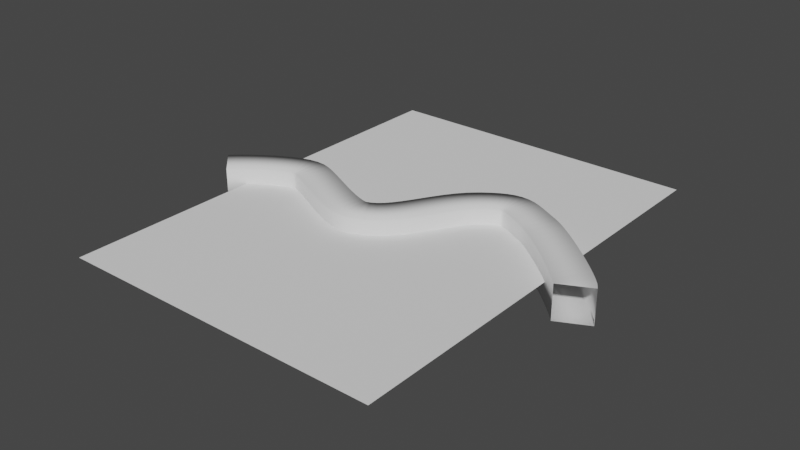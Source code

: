 # Source: serial_planes0.blend  (saved by Blender 3.6.13; exported with 4.5.12 LTS)
import bpy
from mathutils import Matrix  # noqa: F401  (used for matrix-valued properties, if any)

bpy.ops.wm.read_factory_settings(use_empty=True)
scene = bpy.context.scene
scene.name = 'Scene'

# ---- collections
col_collection = bpy.data.collections.new('Collection'); scene.collection.children.link(col_collection)

# ---- node groups
ng_geometry_nodes_001 = bpy.data.node_groups.new('Geometry Nodes.001', 'GeometryNodeTree')
_s = ng_geometry_nodes_001.interface.new_socket(name='Geometry', in_out='OUTPUT', socket_type='NodeSocketGeometry')
_s = ng_geometry_nodes_001.interface.new_socket(name='Geometry', in_out='INPUT', socket_type='NodeSocketGeometry')
_s = ng_geometry_nodes_001.interface.new_socket(name='resolution of base line', in_out='INPUT', socket_type='NodeSocketFloat')
_s.subtype = 'DISTANCE'
_s.default_value = 0.1
_s.min_value = 0.01
_s = ng_geometry_nodes_001.interface.new_socket(name='planes resolution', in_out='INPUT', socket_type='NodeSocketFloat')
_s.subtype = 'DISTANCE'
_s.default_value = 1.0
_s.min_value = 0.01
_s = ng_geometry_nodes_001.interface.new_socket(name='width', in_out='INPUT', socket_type='NodeSocketFloat')
_s.default_value = 1.0
_s.min_value = 1.0
_s.max_value = 1e+04
_s = ng_geometry_nodes_001.interface.new_socket(name='base height', in_out='INPUT', socket_type='NodeSocketFloat')
_s.default_value = 1.0
_s.min_value = -1e+04
_s.max_value = 1e+04
_s = ng_geometry_nodes_001.interface.new_socket(name='thickness', in_out='INPUT', socket_type='NodeSocketFloat')
_s.default_value = 1.0
_s = ng_geometry_nodes_001.interface.new_socket(name='texture coordinates', in_out='INPUT', socket_type='NodeSocketFloat')
_s.default_value = 3.3
_s.min_value = -1000.0
_s.max_value = 1000.0
_s = ng_geometry_nodes_001.interface.new_socket(name='perspective transition', in_out='INPUT', socket_type='NodeSocketFloat')
_s.default_value = 2.0
_s.min_value = -1e+04
_s.max_value = 1e+04
ng_geometry_nodes_001.is_modifier = True
# nodes of 'Geometry Nodes.001' reference scene objects; filled in after objects exist
ng_geometry_nodes = bpy.data.node_groups.new('Geometry Nodes', 'GeometryNodeTree')
_s = ng_geometry_nodes.interface.new_socket(name='Geometry', in_out='OUTPUT', socket_type='NodeSocketGeometry')
_s = ng_geometry_nodes.interface.new_socket(name='Geometry', in_out='INPUT', socket_type='NodeSocketGeometry')
ng_geometry_nodes.is_modifier = True
_N = ng_geometry_nodes.nodes; _L = ng_geometry_nodes.links
n0 = _N.new('NodeGroupInput'); n0.name = 'Group Input'; n0.location = (-340, 0)
n1 = _N.new('NodeGroupOutput'); n1.name = 'Group Output'; n1.location = (200, 0)
n2 = _N.new('GeometryNodeCurveToMesh'); n2.name = 'Curve to Mesh'; n2.location = (-20, 1)
n3 = _N.new('GeometryNodeCurvePrimitiveQuadrilateral'); n3.name = 'Quadrilateral'; n3.location = (-318, -147)
n4 = _N.new('GeometryNodeInputNamedAttribute'); n4.name = 'Named Attribute'; n4.location = (-45, 1)
n4.inputs[0].default_value = 'radius'
n5 = _N.new('GeometryNodeSwitch'); n5.name = 'Switch'; n5.location = (-45, 1)
n5.input_type = 'FLOAT'
n5.inputs[1].default_value = 1.0
_L.new(n2.outputs[0], n1.inputs[0])
_L.new(n0.outputs[0], n2.inputs[0])
_L.new(n3.outputs[0], n2.inputs[1])
_L.new(n4.outputs[1], n5.inputs[0])
_L.new(n4.outputs[0], n5.inputs[2])
_L.new(n5.outputs[0], n2.inputs[2])
n1.is_active_output = True
ng_geometry_nodes_002 = bpy.data.node_groups.new('Geometry Nodes.002', 'GeometryNodeTree')
_s = ng_geometry_nodes_002.interface.new_socket(name='Geometry', in_out='OUTPUT', socket_type='NodeSocketGeometry')
_s = ng_geometry_nodes_002.interface.new_socket(name='Geometry', in_out='INPUT', socket_type='NodeSocketGeometry')
ng_geometry_nodes_002.is_modifier = True
_N = ng_geometry_nodes_002.nodes; _L = ng_geometry_nodes_002.links
n0 = _N.new('NodeGroupInput'); n0.name = 'Group Input'; n0.location = (-340, 0)
n1 = _N.new('NodeGroupOutput'); n1.name = 'Group Output'; n1.location = (304, 0)
n2 = _N.new('GeometryNodeMeshGrid'); n2.name = 'Grid'; n2.location = (-137, 6)
n2.inputs[0].default_value = 18.9
n2.inputs[1].default_value = 25.9
n3 = _N.new('GeometryNodeTransform'); n3.name = 'Transform Geometry'; n3.location = (83, 1)
n3.inputs[1].default_value = (0.0, 0.0, 0.1)
_L.new(n3.outputs[0], n1.inputs[0])
_L.new(n2.outputs[0], n3.inputs[0])
n1.is_active_output = True

# ---- world
world_world = bpy.data.worlds.new('World'); scene.world = world_world
world_world.use_nodes = True; world_world.node_tree.nodes.clear()
_N = world_world.node_tree.nodes; _L = world_world.node_tree.links
n0 = _N.new('ShaderNodeOutputWorld'); n0.name = 'World Output'; n0.location = (300, 300)
n1 = _N.new('ShaderNodeBackground'); n1.name = 'Background'; n1.location = (10, 300)
n1.inputs[0].default_value = (0.05088, 0.05088, 0.05088, 1.0)
_L.new(n1.outputs[0], n0.inputs[0])
n0.is_active_output = True
world_world.color = (0.05088, 0.05088, 0.05088)
world_world.use_sun_shadow = False
world_world.sun_shadow_jitter_overblur = 0.0

# ---- meshes
me_plane = bpy.data.meshes.new('Plane')
me_plane.from_pydata([(-1.0, -1.0, 0.0), (1.0, -1.0, 0.0), (-1.0, 1.0, 0.0), (1.0, 1.0, 0.0)], [], [(0, 1, 3, 2)])
_uv = me_plane.uv_layers.new(name='UVMap')
_uv.uv.foreach_set('vector', [0.0, 0.0, 1.0, 0.0, 1.0, 1.0, 0.0, 1.0])
me_plane.update()

# ---- curves / text
cu_beziercurve_003 = bpy.data.curves.new('BezierCurve.003', 'CURVE')
cu_beziercurve_003.dimensions = '3D'
_sp = cu_beziercurve_003.splines.new('BEZIER'); _sp.bezier_points.add(1)
_sp.bezier_points.foreach_set('co', [-9.0, 0.0, 0.0, 9.0, 0.0, 0.0])
_sp.bezier_points.foreach_set('handle_left', [-9.707, 0.0, 0.0, 8.0, 0.0, 0.0])
_sp.bezier_points.foreach_set('handle_right', [-8.293, 0.0, 0.0, 10.0, 0.0, 0.0])
for _p, _l, _r in zip(_sp.bezier_points, ['ALIGNED', 'ALIGNED'], ['ALIGNED', 'ALIGNED']): _p.handle_left_type = _l; _p.handle_right_type = _r
_sp.order_u = 0
_sp.order_v = 0
cu_beziercurve_003.use_path = True
cu_beziercurve_003.fill_mode = 'FULL'
cu_beziercurve = bpy.data.curves.new('BezierCurve', 'CURVE')
cu_beziercurve.dimensions = '3D'
_sp = cu_beziercurve.splines.new('BEZIER'); _sp.bezier_points.add(5)
_sp.bezier_points.foreach_set('co', [-10.95, -1.735, 0.0, -6.682, 0.5243, 0.0, -1.336, -1.57, 0.0, 3.019, 3.391, 0.0, 6.729, 3.173, 0.0, 11.54, -1.067, 0.0])
_sp.bezier_points.foreach_set('handle_left', [-11.77, -2.551, 0.0, -7.807, 0.778, 0.0, -2.378, -1.816, 0.0, 1.27, 2.055, 0.0, 4.758, 4.172, 0.0, 11.23, -0.4575, 0.0])
_sp.bezier_points.foreach_set('handle_right', [-10.13, -0.9199, 0.0, -5.637, 0.2887, 0.0, 0.8058, -1.065, 0.0, 4.61, 4.606, 0.0, 7.802, 2.628, 0.0, 11.84, -1.677, 0.0])
for _p, _l, _r in zip(_sp.bezier_points, ['ALIGNED', 'ALIGNED', 'ALIGNED', 'ALIGNED', 'ALIGNED', 'ALIGNED'], ['ALIGNED', 'ALIGNED', 'ALIGNED', 'ALIGNED', 'ALIGNED', 'ALIGNED']): _p.handle_left_type = _l; _p.handle_right_type = _r
_sp.order_u = 0
_sp.order_v = 0
cu_beziercurve.use_path = True
cu_beziercurve.fill_mode = 'FULL'

# ---- objects
ob_hills = bpy.data.objects.new('hills', cu_beziercurve_003)
ob_river_cutter = bpy.data.objects.new('river cutter', cu_beziercurve)
ob_river = bpy.data.objects.new('river', me_plane)
_N = ng_geometry_nodes_001.nodes; _L = ng_geometry_nodes_001.links
n0 = _N.new('NodeFrame'); n0.name = 'Frame'; n0.location = (1589, -215)
n0.label = ' '
n0.width = 671
n1 = _N.new('NodeFrame'); n1.name = 'Frame.002'; n1.location = (3254, 56)
n1.label = 'making the planes'
n1.width = 391
n2 = _N.new('NodeFrame'); n2.name = 'Frame.001'; n2.location = (7517, -53)
n2.label = 'solidify'
n2.width = 359
n3 = _N.new('NodeFrame'); n3.name = 'Frame.004'; n3.location = (6171, -319)
n3.label = 'moving points back to the origin (or close)'
n3.width = 581
n4 = _N.new('NodeFrame'); n4.name = 'Frame.003'; n4.location = (5626, -611)
n4.label = 'selecting points'
n4.width = 1128
n5 = _N.new('NodeFrame'); n5.name = 'Frame.006'; n5.location = (4364, -622)
n5.label = 'perspective transition'
n5.width = 547
n6 = _N.new('NodeFrame'); n6.name = 'Frame.005'; n6.location = (4113, -222)
n6.label = 'distortion'
n6.width = 724
n7 = _N.new('GeometryNodeResampleCurve'); n7.name = 'Resample Curve'; n7.location = (1719, -14)
n7.keep_last_segment = False
n8 = _N.new('GeometryNodeInstanceOnPoints'); n8.name = 'Instance on Points'; n8.location = (2645, -99)
n9 = _N.new('GeometryNodeCurveToMesh'); n9.name = 'Curve to Mesh'; n9.location = (3052, -18)
n10 = _N.new('GeometryNodeRealizeInstances'); n10.name = 'Realize Instances'; n10.location = (2832, -41)
n11 = _N.new('GeometryNodeResampleCurve'); n11.name = 'Resample Curve.001'; n11.location = (2447, -215)
n11.keep_last_segment = False
n12 = _N.new('GeometryNodeCurvePrimitiveLine'); n12.name = 'Curve Line'; n12.location = (501, -56)
n13 = _N.new('ShaderNodeCombineXYZ'); n13.name = 'Combine XYZ'; n13.location = (297, -40)
n14 = _N.new('ShaderNodeCombineXYZ'); n14.name = 'Combine XYZ.001'; n14.location = (293, -177)
n15 = _N.new('NodeReroute'); n15.name = 'Reroute.001'; n15.location = (36, -265)
n15.width = 16
n15.socket_idname = 'NodeSocketFloat'
n16 = _N.new('ShaderNodeMath'); n16.name = 'Math'; n16.location = (85, -62)
n16.operation = 'MULTIPLY'
n16.inputs[1].default_value = -1.0
n17 = _N.new('NodeGroupInput'); n17.name = 'Group Input.003'; n17.location = (2293, -315)
n18 = _N.new('ShaderNodeCombineXYZ'); n18.name = 'Combine XYZ.002'; n18.location = (213, -276)
n19 = _N.new('NodeGroupInput'); n19.name = 'Group Input.001'; n19.location = (30, -256)
n20 = _N.new('GeometryNodeExtrudeMesh'); n20.name = 'Extrude Mesh'; n20.location = (221, -40)
n21 = _N.new('GeometryNodeDeleteGeometry'); n21.name = 'Delete Geometry'; n21.location = (4289, 17)
n22 = _N.new('NodeGroupOutput'); n22.name = 'Group Output'; n22.location = (8124, 102)
n23 = _N.new('ShaderNodeVectorMath'); n23.name = 'Vector Math'; n23.location = (6605, -124)
n23.operation = 'SCALE'
n23.inputs[0].default_value = (0.0, 0.0, 1.0)
n24 = _N.new('GeometryNodeSetPosition'); n24.name = 'Set Position'; n24.location = (7088, 28)
n25 = _N.new('GeometryNodeSubdivisionSurface'); n25.name = 'Subdivision Surface'; n25.location = (7308, 45)
n25.inputs[1].default_value = 2
n25.inputs[4].default_value = False
n26 = _N.new('GeometryNodeTransform'); n26.name = 'Transform Geometry.001'; n26.location = (7613, 427)
n27 = _N.new('GeometryNodeJoinGeometry'); n27.name = 'Join Geometry'; n27.location = (8053, 66)
n28 = _N.new('GeometryNodeFlipFaces'); n28.name = 'Flip Faces'; n28.location = (7833, 241)
n29 = _N.new('NodeGroupInput'); n29.name = 'Group Input.002'; n29.location = (29, -207)
n30 = _N.new('GeometryNodeExtrudeMesh'); n30.name = 'Extrude Mesh.001'; n30.location = (189, -40)
n30.inputs[4].default_value = False
n31 = _N.new('GeometryNodeSetShadeSmooth'); n31.name = 'Set Shade Smooth'; n31.location = (8334, 99)
n31.inputs[2].default_value = False
n32 = _N.new('GeometryNodeJoinGeometry'); n32.name = 'Join Geometry.001'; n32.location = (8609, 77)
n33 = _N.new('ShaderNodeMath'); n33.name = 'Math.002'; n33.location = (411, -56)
n33.operation = 'MULTIPLY'
n34 = _N.new('GeometryNodeInputPosition'); n34.name = 'Position'; n34.location = (30, -40)
n35 = _N.new('ShaderNodeSeparateXYZ'); n35.name = 'Separate XYZ'; n35.location = (34, -107)
n36 = _N.new('ShaderNodeMath'); n36.name = 'Math.001'; n36.location = (219, -77)
n36.operation = 'MULTIPLY'
n36.inputs[1].default_value = -0.99
n37 = _N.new('ShaderNodeMapRange'); n37.name = 'Map Range'; n37.location = (638, -111)
n37.inputs[2].default_value = 3.6
n37.inputs[3].default_value = 1.7
n37.inputs[4].default_value = -0.7
n38 = _N.new('ShaderNodeFloatCurve'); n38.name = 'Float Curve'; n38.location = (858, -40)
_c = n38.mapping.curves[0]
while len(_c.points) > 2: _c.points.remove(_c.points[-1])
_c.points[0].location = (0.0, 0.0); _c.points[0].handle_type = 'AUTO'
_c.points[1].location = (0.47826, 0.66667); _c.points[1].handle_type = 'AUTO'
_p = _c.points.new(1.0, 1.0); _p.handle_type = 'AUTO'
n38.mapping.update()
n39 = _N.new('GeometryNodeProximity'); n39.name = 'Geometry Proximity'; n39.location = (469, -158)
n40 = _N.new('GeometryNodeObjectInfo'); n40.name = 'Object Info'; n40.location = (29, -147)
n40.inputs[0].default_value = ob_river_cutter
n41 = _N.new('GeometryNodeRaycast'); n41.name = 'Raycast'; n41.location = (469, -505)
n42 = _N.new('GeometryNodeTransform'); n42.name = 'Transform Geometry'; n42.location = (249, -117)
n42.inputs[3].default_value = (1.0, 1.0, 6.2)
n43 = _N.new('GeometryNodeTransform'); n43.name = 'Transform Geometry.002'; n43.location = (290, -521)
n43.inputs[3].default_value = (1.0, 1.1, 1.0)
n44 = _N.new('GeometryNodeSetPosition'); n44.name = 'Set Position.001'; n44.location = (5303, 44)
n45 = _N.new('ShaderNodeVectorMath'); n45.name = 'Vector Math.001'; n45.location = (4862, -108)
n45.operation = 'SCALE'
n45.inputs[0].default_value = (0.0, 0.0, 1.0)
n46 = _N.new('ShaderNodeVectorMath'); n46.name = 'Vector Math.002'; n46.location = (5082, -129)
n46.operation = 'MULTIPLY'
n47 = _N.new('ShaderNodeMapRange'); n47.name = 'Map Range.001'; n47.location = (202, -75)
n47.inputs[1].default_value = -9.0
n47.inputs[2].default_value = 9.0
n47.inputs[3].default_value = 0.6
n48 = _N.new('GeometryNodeInputPosition'); n48.name = 'Position.001'; n48.location = (30, -131)
n49 = _N.new('ShaderNodeSeparateXYZ'); n49.name = 'Separate XYZ.001'; n49.location = (35, -191)
n50 = _N.new('ShaderNodeVectorMath'); n50.name = 'Vector Math.003'; n50.location = (377, -40)
n50.operation = 'SCALE'
n50.inputs[0].default_value = (0.0, 0.0, 1.0)
n51 = _N.new('ShaderNodeMath'); n51.name = 'Math.003'; n51.location = (389, -54)
n51.operation = 'SUBTRACT'
n51.inputs[1].default_value = 0.2
n52 = _N.new('ShaderNodeMath'); n52.name = 'Math.004'; n52.location = (555, -46)
n52.operation = 'MULTIPLY'
n52.inputs[1].default_value = 6.0
n53 = _N.new('NodeGroupInput'); n53.name = 'Group Input'; n53.location = (1159, -22)
n54 = _N.new('NodeGroupInput'); n54.name = 'Group Input.005'; n54.location = (30, -109)
n55 = _N.new('ShaderNodeTexNoise'); n55.name = 'Noise Texture'; n55.location = (200, -40)
n55.noise_dimensions = '4D'
n55.inputs[2].default_value = 0.4
n55.inputs[3].default_value = 0.0
n55.inputs[4].default_value = 0.0
n56 = _N.new('NodeGroupInput'); n56.name = 'Group Input.004'; n56.location = (4188, -865)
n12.parent = n0
n13.parent = n0
n14.parent = n0
n15.parent = n0
n16.parent = n0
n18.parent = n1
n19.parent = n1
n20.parent = n1
n29.parent = n2
n30.parent = n2
n33.parent = n3
n34.parent = n3
n35.parent = n3
n36.parent = n3
n37.parent = n4
n38.parent = n4
n39.parent = n4
n40.parent = n4
n41.parent = n4
n42.parent = n4
n43.parent = n4
n47.parent = n5
n48.parent = n5
n49.parent = n5
n50.parent = n5
n51.parent = n6
n52.parent = n6
n54.parent = n6
n55.parent = n6
_L.new(n32.outputs[0], n22.inputs[0])
_L.new(n7.outputs[0], n8.inputs[0])
_L.new(n11.outputs[0], n8.inputs[2])
_L.new(n53.outputs[0], n7.inputs[0])
_L.new(n53.outputs[1], n7.inputs[3])
_L.new(n13.outputs[0], n12.inputs[0])
_L.new(n14.outputs[0], n12.inputs[1])
_L.new(n15.outputs[0], n14.inputs[1])
_L.new(n16.outputs[0], n13.inputs[1])
_L.new(n53.outputs[3], n16.inputs[0])
_L.new(n53.outputs[3], n15.inputs[0])
_L.new(n9.outputs[0], n20.inputs[0])
_L.new(n10.outputs[0], n9.inputs[0])
_L.new(n18.outputs[0], n20.inputs[2])
_L.new(n19.outputs[4], n18.inputs[2])
_L.new(n8.outputs[0], n10.inputs[0])
_L.new(n12.outputs[0], n11.inputs[0])
_L.new(n17.outputs[2], n11.inputs[3])
_L.new(n25.outputs[0], n30.inputs[0])
_L.new(n29.outputs[5], n30.inputs[3])
_L.new(n27.outputs[0], n31.inputs[0])
_L.new(n44.outputs[0], n24.inputs[0])
_L.new(n23.outputs[0], n24.inputs[3])
_L.new(n34.outputs[0], n35.inputs[0])
_L.new(n33.outputs[0], n23.inputs[3])
_L.new(n35.outputs[2], n36.inputs[0])
_L.new(n36.outputs[0], n33.inputs[0])
_L.new(n42.outputs[0], n39.inputs[0])
_L.new(n38.outputs[0], n33.inputs[1])
_L.new(n39.outputs[1], n37.inputs[0])
_L.new(n37.outputs[0], n38.inputs[1])
_L.new(n21.outputs[0], n44.inputs[0])
_L.new(n46.outputs[0], n44.inputs[3])
_L.new(n55.outputs[0], n51.inputs[0])
_L.new(n51.outputs[0], n52.inputs[0])
_L.new(n20.outputs[1], n44.inputs[1])
_L.new(n40.outputs[4], n42.inputs[0])
_L.new(n24.outputs[0], n25.inputs[0])
_L.new(n25.outputs[0], n26.inputs[0])
_L.new(n30.outputs[0], n27.inputs[0])
_L.new(n28.outputs[0], n27.inputs[0])
_L.new(n26.outputs[0], n28.inputs[0])
_L.new(n30.outputs[1], n31.inputs[1])
_L.new(n20.outputs[0], n21.inputs[0])
_L.new(n43.outputs[0], n41.inputs[0])
_L.new(n41.outputs[0], n21.inputs[1])
_L.new(n31.outputs[0], n32.inputs[0])
_L.new(n40.outputs[4], n43.inputs[0])
_L.new(n52.outputs[0], n45.inputs[3])
_L.new(n45.outputs[0], n46.inputs[0])
_L.new(n50.outputs[0], n46.inputs[1])
_L.new(n48.outputs[0], n49.inputs[0])
_L.new(n47.outputs[0], n50.inputs[3])
_L.new(n49.outputs[0], n47.inputs[0])
_L.new(n54.outputs[6], n55.inputs[1])
_L.new(n56.outputs[7], n47.inputs[4])
n22.is_active_output = True

# ---- transforms, parenting, visibility, modifiers, constraints
ob_hills.location = (0.0, 0.0, 0.0)
_m = ob_hills.modifiers.new('GeometryNodes', 'NODES')
_m.node_group = ng_geometry_nodes_001
_gi = [s.identifier for s in ng_geometry_nodes_001.interface.items_tree if s.item_type == 'SOCKET' and s.in_out == 'INPUT']
_m[_gi[1]] = 0.7  # resolution of base line
_m[_gi[3]] = 13.0  # width
_m[_gi[4]] = 0.2  # base height
_m[_gi[5]] = 0.2  # thickness
ob_river_cutter.location = (0.0, 0.0, 0.0)
_m = ob_river_cutter.modifiers.new('GeometryNodes', 'NODES')
_m.node_group = ng_geometry_nodes
ob_river.location = (0.0, 0.0, 0.0)
_m = ob_river.modifiers.new('GeometryNodes', 'NODES')
_m.node_group = ng_geometry_nodes_002

# ---- collection membership
col_collection.objects.link(ob_hills)
col_collection.objects.link(ob_river_cutter)
col_collection.objects.link(ob_river)

# ---- scene / render settings (as saved in the file)
scene.frame_start = 1; scene.frame_end = 250; scene.frame_set(1)
scene.render.engine = 'BLENDER_EEVEE_NEXT'
scene.cycles.sampling_pattern = 'TABULATED_SOBOL'
scene.view_settings.view_transform = 'Filmic'
bpy.context.view_layer.update()

# ---- added for rendering (the .blend has no active camera and no usable light): camera, sun
cam_auto = bpy.data.cameras.new('AutoCamera')
cam_auto.lens = 50.0
cam_auto.sensor_width = 36.0
cam_auto.clip_end = 1000.0
ob_auto_camera = bpy.data.objects.new('AutoCamera', cam_auto)
scene.collection.objects.link(ob_auto_camera)
ob_auto_camera.location = (33.3223, -39.6348, 26.4232)
ob_auto_camera.rotation_euler = (1.09748, -7.21219e-08, 0.694738)
scene.camera = ob_auto_camera
light_auto_sun = bpy.data.lights.new('AutoSun', 'SUN')
light_auto_sun.energy = 3.0
light_auto_sun.angle = 0.0523599
ob_auto_sun = bpy.data.objects.new('AutoSun', light_auto_sun)
scene.collection.objects.link(ob_auto_sun)
ob_auto_sun.rotation_euler = (0.872665, 0.174533, 0.523599)
bpy.context.view_layer.update()
